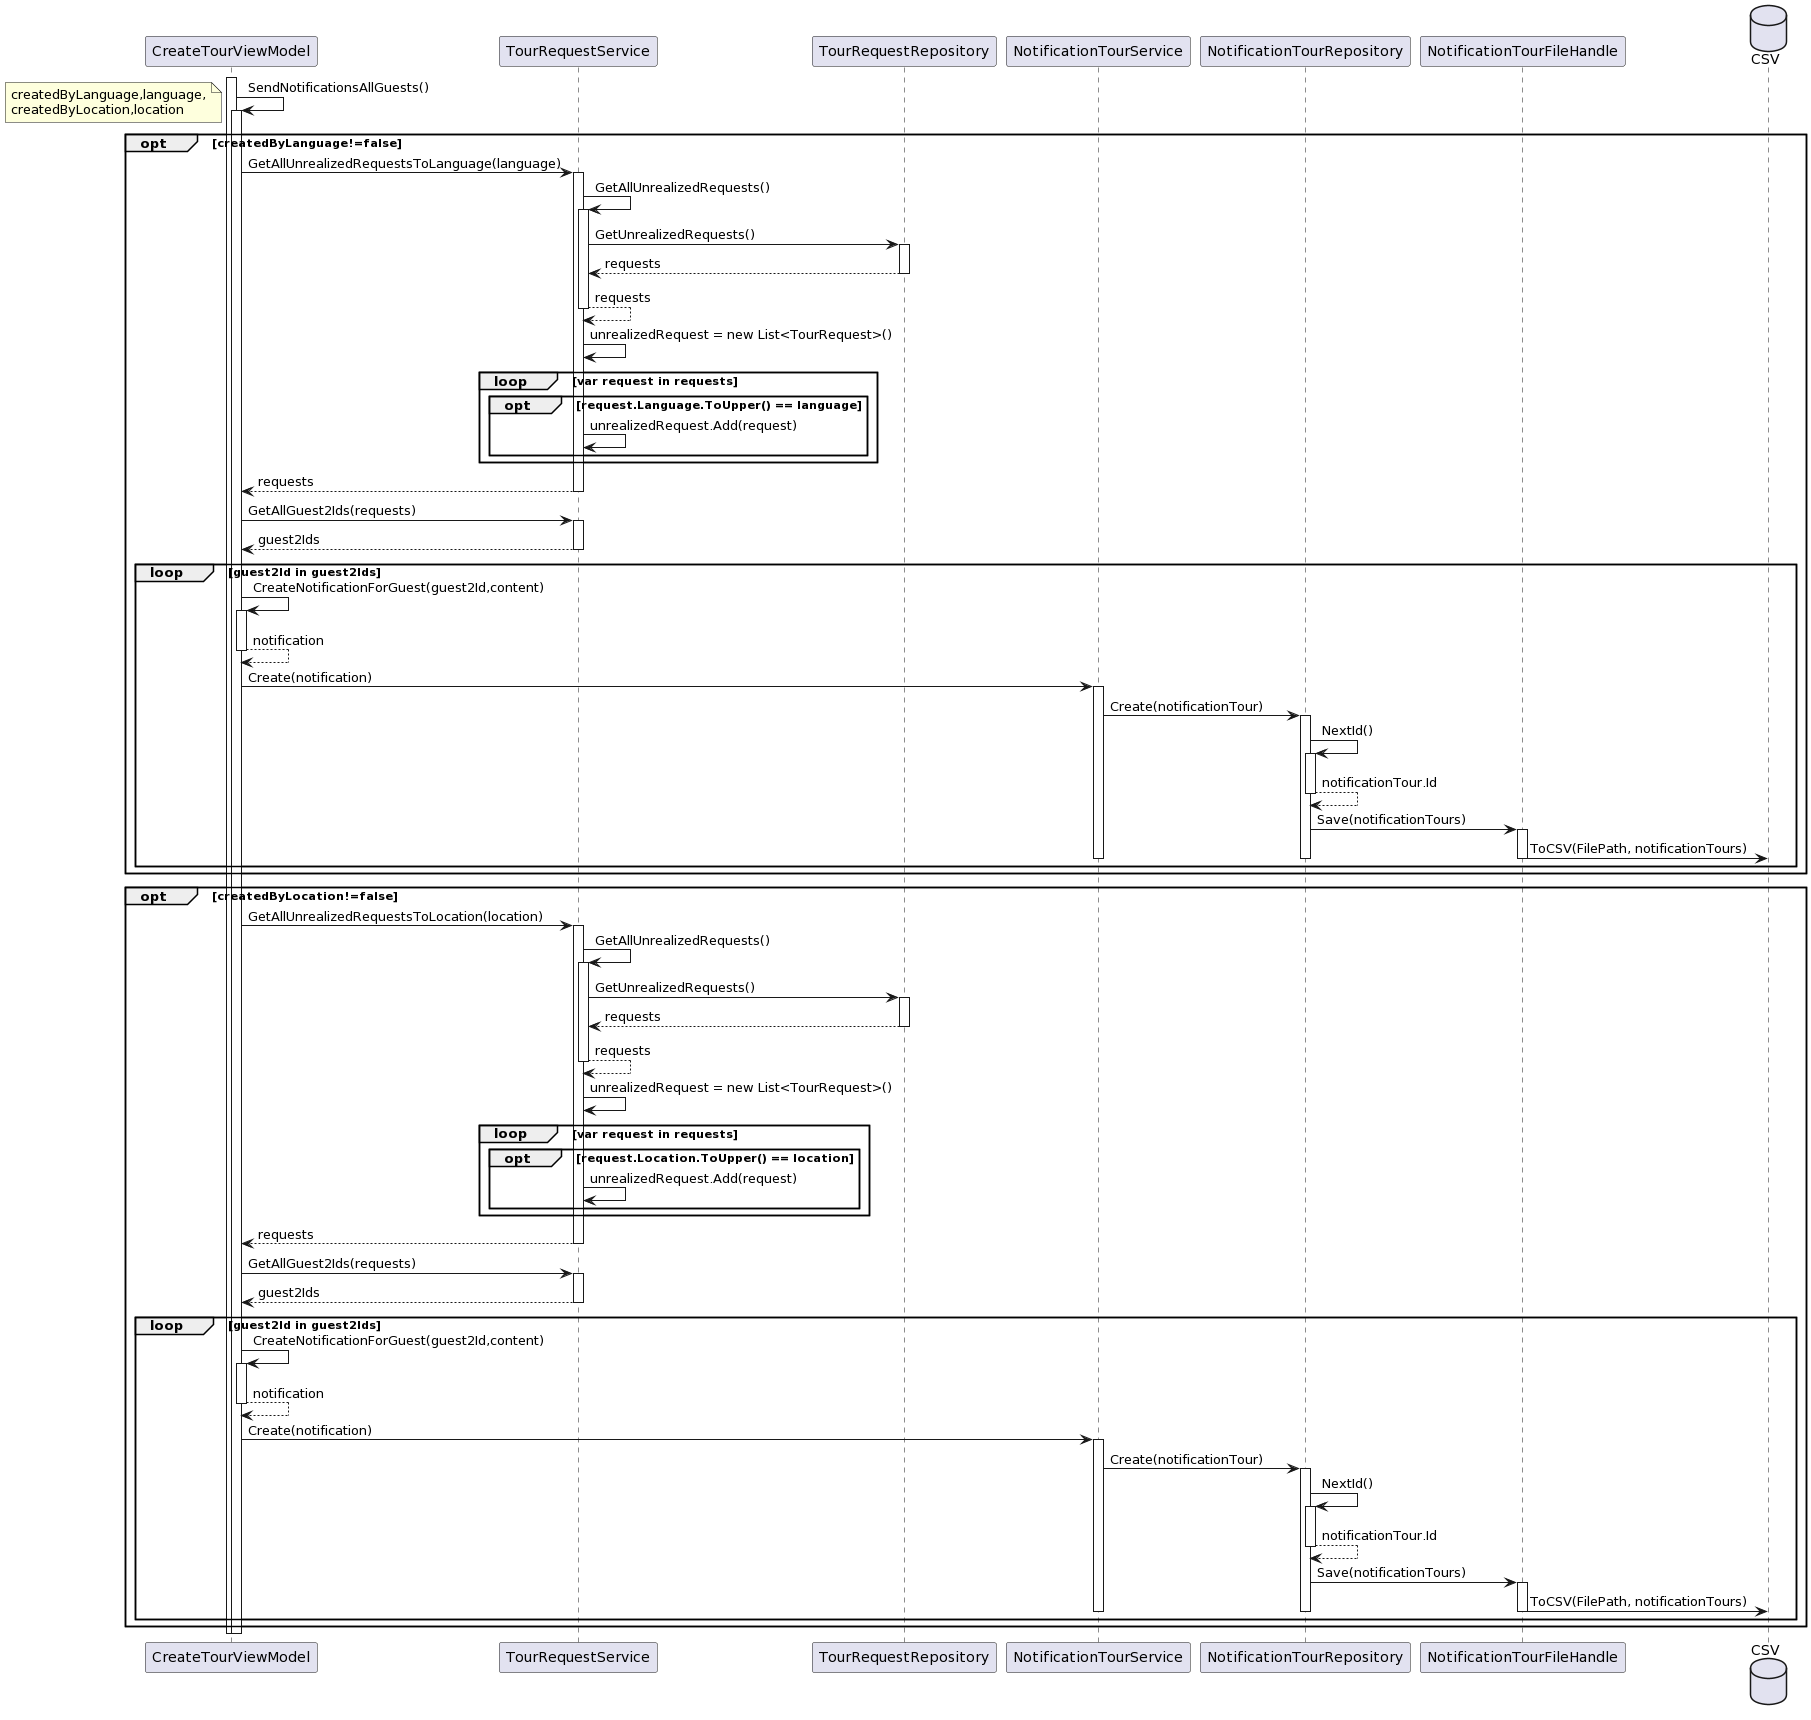

The diagram above was rendered by PlantUML. Its source (embedded in the PNG):
@startuml
participant CreateTourViewModel as CTVM
participant TourRequestService as TRS
participant TourRequestRepository as TRR
participant NotificationTourService as NTS
participant NotificationTourRepository as NTR
participant NotificationTourFileHandle as NTFH
database CSV as CSV

activate CTVM
CTVM -> CTVM : SendNotificationsAllGuests()
note left 
createdByLanguage,language,
createdByLocation,location
end note
activate CTVM
opt createdByLanguage!=false
 
 CTVM -> TRS : GetAllUnrealizedRequestsToLanguage(language)
 activate TRS
 TRS -> TRS : GetAllUnrealizedRequests()
 activate TRS
 TRS -> TRR : GetUnrealizedRequests()
 activate TRR
 TRS <-- TRR : requests
 deactivate TRR
 return requests
 TRS->TRS : unrealizedRequest = new List<TourRequest>()
 loop var request in requests
  opt request.Language.ToUpper() == language
   TRS -> TRS : unrealizedRequest.Add(request)
  end opt
 end loop
 CTVM <-- TRS : requests
 deactivate TRS
 
 CTVM -> TRS : GetAllGuest2Ids(requests)
 activate TRS
 CTVM <-- TRS : guest2Ids
 deactivate TRS

  loop guest2Id in guest2Ids
    CTVM -> CTVM: CreateNotificationForGuest(guest2Id,content)
    activate CTVM
    return notification
    CTVM -> NTS : Create(notification)
    activate NTS
    NTS -> NTR : Create(notificationTour)
    activate NTR
      NTR -> NTR: NextId()
      activate NTR
      return notificationTour.Id
      NTR -> NTFH : Save(notificationTours)
      activate NTFH
      NTFH -> CSV : ToCSV(FilePath, notificationTours)
      deactivate NTFH
    deactivate NTR
    deactivate NTS
  end loop
end opt
opt createdByLocation!=false
  CTVM -> TRS : GetAllUnrealizedRequestsToLocation(location)
  activate TRS
  TRS -> TRS : GetAllUnrealizedRequests()
  activate TRS
  TRS -> TRR : GetUnrealizedRequests()
  activate TRR
  TRS <-- TRR : requests
  deactivate TRR
  return requests
 TRS->TRS : unrealizedRequest = new List<TourRequest>()
 loop var request in requests
  opt request.Location.ToUpper() == location
   TRS -> TRS : unrealizedRequest.Add(request)
  end opt
 end loop
 CTVM <-- TRS : requests
 deactivate TRS
 
 CTVM -> TRS : GetAllGuest2Ids(requests)
 activate TRS
 CTVM <-- TRS : guest2Ids
 deactivate TRS

  loop guest2Id in guest2Ids
    CTVM -> CTVM: CreateNotificationForGuest(guest2Id,content)
    activate CTVM
    return notification
    CTVM -> NTS : Create(notification)
    activate NTS
    NTS -> NTR : Create(notificationTour)
    activate NTR
      NTR -> NTR: NextId()
      activate NTR
      return notificationTour.Id
      NTR -> NTFH : Save(notificationTours)
      activate NTFH
      NTFH -> CSV : ToCSV(FilePath, notificationTours)
      deactivate NTFH
    deactivate NTR
    deactivate NTS
  end loop
end opt
deactivate CTVM
deactivate CTVM
@enduml